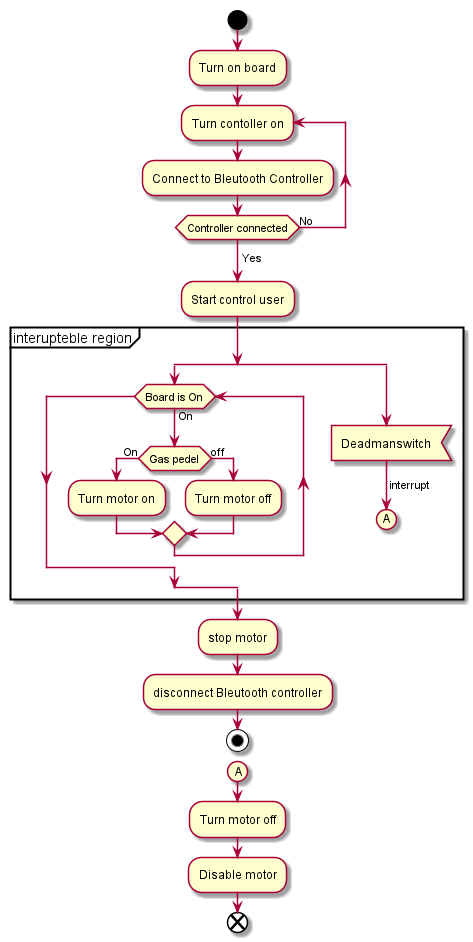

The diagram above was rendered by PlantUML. Its source (embedded in the PNG):
@startuml foilboard
start
:Turn on board;
repeat :Turn contoller on;
    :Connect to Bleutooth Controller;
repeat while (Controller connected) is (No)
->Yes;
:Start control user;
partition "interupteble region" {
    split
    while (Board is On)
        ->On;
        if (Gas pedel) then (On)
            :Turn motor on;
        else (off)
            :Turn motor off;
        endif
    endwhile
    split again
    :Deadmanswitch<
    ->interrupt;
    (A)
    detach
    endsplit
}
:stop motor;
:disconnect Bleutooth controller;
stop
(A)
:Turn motor off;
:Disable motor;
end
@enduml